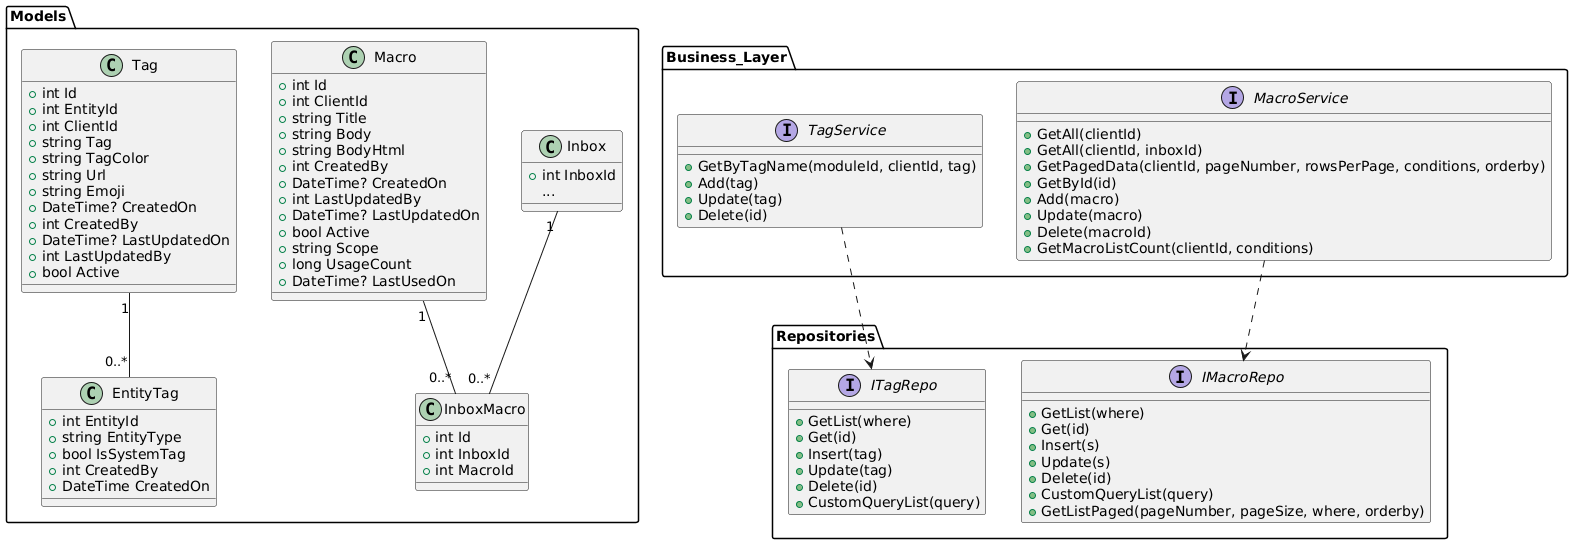

The diagram above was rendered by PlantUML. Its source (embedded in the PNG):
@startuml
' =======================
'        MODELS
' =======================
package Models {

  ' ---- Tag Models ----
  class Tag {
    +int Id
    +int EntityId
    +int ClientId
    +string Tag
    +string TagColor
    +string Url
    +string Emoji
    +DateTime? CreatedOn
    +int CreatedBy
    +DateTime? LastUpdatedOn
    +int LastUpdatedBy
    +bool Active
  }

  class EntityTag { 
    +int EntityId
    +string EntityType
    +bool IsSystemTag
    +int CreatedBy
    +DateTime CreatedOn
  }

  ' ---- Snippet Models ----
  class Macro {
    +int Id
    +int ClientId
    +string Title
    +string Body
    +string BodyHtml
    +int CreatedBy
    +DateTime? CreatedOn
    +int LastUpdatedBy
    +DateTime? LastUpdatedOn
    +bool Active
    +string Scope
    +long UsageCount
    +DateTime? LastUsedOn
  }

  class InboxMacro {
    +int Id
    +int InboxId
    +int MacroId
  }

  class Inbox {
    +int InboxId
    ... 
 }
}

' =======================
'     REPOSITORIES
' =======================
package Repositories {

  ' ---- Tag Repos ----
  interface ITagRepo {
    +GetList(where)
    +Get(id)
    +Insert(tag)
    +Update(tag)
    +Delete(id)
    +CustomQueryList(query)
  }

  ' ---- Snippet Repos ----
  interface IMacroRepo {
    +GetList(where)
    +Get(id)
    +Insert(s)
    +Update(s)
    +Delete(id)
    +CustomQueryList(query)
    +GetListPaged(pageNumber, pageSize, where, orderby)
  }

}

' =======================
'       SERVICES
' =======================
package Business_Layer{

  ' ---- Tag Services ----
  interface TagService {
    +GetByTagName(moduleId, clientId, tag)
    +Add(tag)
    +Update(tag)
    +Delete(id)
  }

  ' ---- Snippet Services ----
  interface MacroService {
    +GetAll(clientId)
    +GetAll(clientId, inboxId)
    +GetPagedData(clientId, pageNumber, rowsPerPage, conditions, orderby)
    +GetById(id)
    +Add(macro)
    +Update(macro)
    +Delete(macroId)
    +GetMacroListCount(clientId, conditions)
  }

}

' =======================
'     RELATIONSHIPS
' =======================

' ---- Tag relations ----
Tag "1" -- "0..*" EntityTag

' ---- Snippet relations ----
Macro "1" -- "0..*" InboxMacro
Inbox "1" -- "0..*" InboxMacro

MacroService ..> IMacroRepo
TagService ..> ITagRepo
@enduml